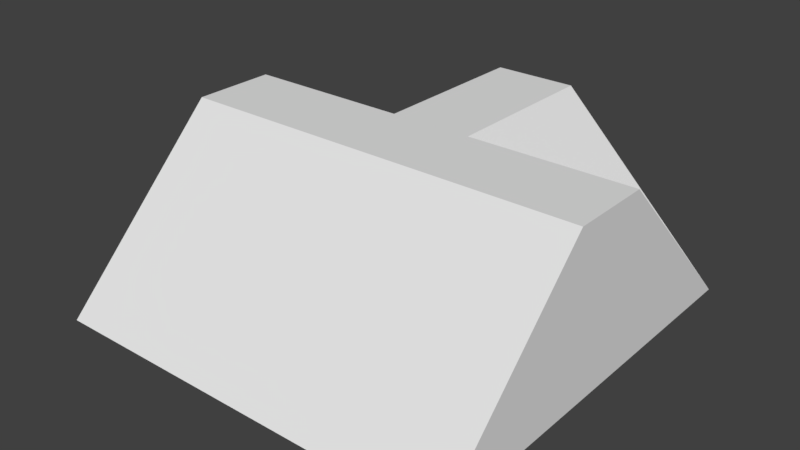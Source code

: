 # Source: T.blend  (saved by Blender 2.78.0; exported with 4.5.12 LTS)
import bpy
from mathutils import Matrix  # noqa: F401  (used for matrix-valued properties, if any)

bpy.ops.wm.read_factory_settings(use_empty=True)
scene = bpy.context.scene
scene.name = 'Scene'

# ---- collections
col_collection_1 = bpy.data.collections.new('Collection 1'); scene.collection.children.link(col_collection_1)

# ---- world
world_world = bpy.data.worlds.new('World'); scene.world = world_world
world_world.color = (0.05088, 0.05088, 0.05088)
world_world.use_sun_shadow = False
world_world.sun_shadow_jitter_overblur = 0.0
world_world.cycles.sampling_method = 'MANUAL'

# ---- meshes
me_cube = bpy.data.meshes.new('Cube')
me_cube.from_pydata([(-1.0, -1.0, 0.0), (-1.0, -0.2, 0.8), (-1.0, 1.0, 0.0), (-1.0, 0.2, 0.8), (1.0, -1.0, 0.0), (1.0, -0.2, 0.8), (1.0, 1.0, 0.004996), (1.0, 0.2, 0.8), (0.2, 0.2, 0.8), (-0.2, 0.2, 0.8), (0.2, 1.0, 0.8), (-0.2, 1.0, 0.8)], [], [(0, 1, 3, 2), (2, 3, 9, 8, 7, 6), (6, 7, 5, 4), (4, 5, 1, 0), (2, 6, 4, 0), (7, 8, 9, 3, 1, 5), (6, 8, 9, 2), (2, 9, 11), (2, 11, 10, 6), (6, 10, 8), (11, 9, 8, 10)])
me_cube.use_remesh_preserve_volume = False
me_cube.use_remesh_preserve_attributes = False
me_cube.use_mirror_vertex_groups = False
me_cube.update()

# ---- objects
ob_cube = bpy.data.objects.new('Cube', me_cube)

# ---- transforms, parenting, visibility, modifiers, constraints
ob_cube.location = (0.0, 0.0, 0.0)
ob_cube.lineart.crease_threshold = 0.0

# ---- collection membership
col_collection_1.objects.link(ob_cube)

# ---- scene / render settings (as saved in the file)
scene.frame_start = 1; scene.frame_end = 250; scene.frame_set(2)
scene.render.engine = 'BLENDER_EEVEE_NEXT'
scene.render.resolution_percentage = 50
scene.render.dither_intensity = 0.0
scene.cycles.use_denoising = False
scene.cycles.samples = 128
scene.cycles.sampling_pattern = 'TABULATED_SOBOL'
scene.cycles.light_sampling_threshold = 0.0
scene.cycles.use_adaptive_sampling = False
scene.cycles.use_light_tree = False
scene.cycles.blur_glossy = 0.0
scene.cycles.sample_clamp_indirect = 0.0
scene.view_settings.view_transform = 'Standard'
bpy.context.view_layer.update()

# ---- added for rendering (the .blend has no active camera and no usable light): camera, sun
cam_auto = bpy.data.cameras.new('AutoCamera')
cam_auto.lens = 50.0
cam_auto.sensor_width = 36.0
cam_auto.clip_end = 1000.0
ob_auto_camera = bpy.data.objects.new('AutoCamera', cam_auto)
scene.collection.objects.link(ob_auto_camera)
ob_auto_camera.location = (2.71959, -3.26351, 2.57568)
ob_auto_camera.rotation_euler = (1.09748, -7.21219e-08, 0.694738)
scene.camera = ob_auto_camera
light_auto_sun = bpy.data.lights.new('AutoSun', 'SUN')
light_auto_sun.energy = 3.0
light_auto_sun.angle = 0.0523599
ob_auto_sun = bpy.data.objects.new('AutoSun', light_auto_sun)
scene.collection.objects.link(ob_auto_sun)
ob_auto_sun.rotation_euler = (0.872665, 0.174533, 0.523599)
bpy.context.view_layer.update()
